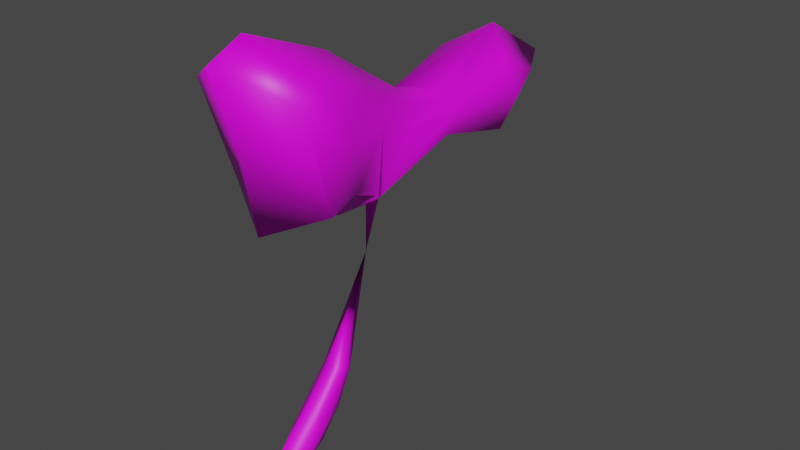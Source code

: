 # Source: untitled6-6.blend  (saved by Blender 3.0.42; exported with 4.5.12 LTS)
import bpy
from mathutils import Matrix  # noqa: F401  (used for matrix-valued properties, if any)

bpy.ops.wm.read_factory_settings(use_empty=True)
scene = bpy.context.scene
scene.name = 'Scene'

# ---- collections
col_collection = bpy.data.collections.new('Collection'); scene.collection.children.link(col_collection)

# ---- images (referenced by path relative to the original .blend; pixels are not part of the script)
import os
ASSET_DIR = os.environ.get("B2B_ASSET_DIR", "")  # directory of the original .blend (textures are referenced by path, not embedded)
HERE = os.path.dirname(os.path.abspath(__file__))  # packed textures are extracted next to this script under _unpacked/

def load_image(name, relpath, width, height, colorspace="sRGB"):
    """Load a texture the original file referenced (path relative to the .blend, or extracted next to this script)."""
    p = next((c for c in (os.path.join(HERE, relpath), os.path.join(ASSET_DIR, relpath)) if relpath and os.path.exists(c)), "")
    if p:
        img = bpy.data.images.load(p, check_existing=True)
        img.name = name
    else:  # same state as the original file: an image datablock whose file is absent (Cycles renders it pink)
        img = bpy.data.images.new(name, width, height)
        img.source = "FILE"
        img.filepath = "//" + (relpath or name)
    img.colorspace_settings.name = colorspace
    return img
img_fe_fruit_stem_01_png = load_image('fe_fruit_stem_01.png', 'fe_fruit_stem_01.png', 1024, 1024, 'sRGB')
img_fe_fruit_stem_01__tintmask_rw4_dds = load_image('fe_fruit_stem_01__tintMask.rw4.dds', 'fe_fruit_stem_01__tintMask.rw4.dds', 1024, 1024, 'sRGB')

# ---- materials (node trees are filled in below, after node groups)
mat_material_002 = bpy.data.materials.new('Material.002')
mat_material_002.use_transparent_shadow = False

# ---- material node trees
mat_material_002.use_nodes = True; mat_material_002.node_tree.nodes.clear()
_N = mat_material_002.node_tree.nodes; _L = mat_material_002.node_tree.links
n0 = _N.new('ShaderNodeBsdfPrincipled'); n0.name = 'Principled BSDF'; n0.location = (10, 300)
n0.distribution = 'GGX'
n0.subsurface_method = 'RANDOM_WALK_SKIN'
n0.inputs[3].default_value = 1.45
n0.inputs[27].default_value = (0.0, 0.0, 0.0, 1.0)
n0.inputs[28].default_value = 1.0
n1 = _N.new('ShaderNodeOutputMaterial'); n1.name = 'Material Output'; n1.location = (300, 300)
n2 = _N.new('ShaderNodeTexImage'); n2.name = 'Image Texture'; n2.location = (-280, 275)
n2.image = img_fe_fruit_stem_01_png
n3 = _N.new('ShaderNodeTexImage'); n3.name = 'Image Texture.001'; n3.location = (-280, 275)
n3.image = img_fe_fruit_stem_01__tintmask_rw4_dds
_L.new(n0.outputs[0], n1.inputs[0])
_L.new(n3.outputs[0], n0.inputs[0])
n1.is_active_output = True

# ---- world
world_world = bpy.data.worlds.new('World'); scene.world = world_world
world_world.use_nodes = True; world_world.node_tree.nodes.clear()
_N = world_world.node_tree.nodes; _L = world_world.node_tree.links
n0 = _N.new('ShaderNodeOutputWorld'); n0.name = 'World Output'; n0.location = (300, 300)
n1 = _N.new('ShaderNodeBackground'); n1.name = 'Background'; n1.location = (10, 300)
n1.inputs[0].default_value = (0.05088, 0.05088, 0.05088, 1.0)
_L.new(n1.outputs[0], n0.inputs[0])
n0.is_active_output = True
world_world.color = (0.05088, 0.05088, 0.05088)
world_world.use_sun_shadow = False
world_world.sun_shadow_jitter_overblur = 0.0

# ---- meshes
me_vert = bpy.data.meshes.new('Vert')
me_vert.from_pydata([(0.0, -0.16, -0.07603), (0.0, -0.05958, -0.02507), (0.0, 0.05435, 0.1318), (0.0, 0.2809, 0.4559), (0.0, 0.4337, 0.4251), (0.0, 0.5677, 0.5319), (0.0, 0.4337, 0.6117), (0.0, 0.2675, 0.5411), (0.0, 0.1733, 0.5704), (0.0, 0.07781, 0.6325), (0.0, 0.02633, 0.6662), (-5.068e-18, -0.1276, 0.7273), (0.0, -0.1881, 0.7001), (0.0, -0.1217, 0.4277), (0.0, -0.03502, 0.455), (0.0, 0.04225, 0.3997), (0.0, 0.01134, 0.138), (0.0, -0.1106, 0.02495), (0.0, 0.01311, 0.06208), (0.02206, -0.119, -0.03164), (0.01931, -0.02791, 0.02882), (0.02083, 0.03819, 0.1333), (0.05277, 0.2434, 0.4824), (0.06253, 0.3759, 0.4534), (0.05859, 0.4654, 0.5319), (0.06253, 0.3759, 0.5735), (0.05184, 0.2319, 0.5372), (0.05037, 0.1573, 0.5572), (0.05705, 0.07806, 0.5966), (0.06819, 0.03935, 0.6205), (0.09589, -0.08079, 0.6699), (0.101, -0.1233, 0.6449), (0.09495, -0.0687, 0.4693), (0.08694, -0.001992, 0.4857), (0.06636, 0.05482, 0.4493), (0.02053, 0.0223, 0.1357), (0.02194, -0.0592, 0.04472), (0.02313, 0.007374, 0.07891), (0.06929, 0.237, 0.5237), (0.0826, 0.396, 0.5127), (0.06185, 0.1529, 0.5297), (0.07935, 0.05734, 0.5591), (0.1068, -0.03563, 0.5652), (0.02431, -0.03803, 0.04528), (0.023, 0.001827, 0.1018), (0.0, 0.1062, 0.3951), (0.0, 0.1374, 0.3999), (0.01149, 0.1235, 0.4024), (0.0, 0.1049, 0.313), (0.05277, 0.2434, 0.4824), (0.06636, 0.05482, 0.4493), (0.06929, 0.237, 0.5237), (0.06185, 0.1529, 0.5297), (0.07935, 0.05734, 0.5591), (0.01149, 0.1235, 0.4024), (0.0, -0.1459, 0.5639), (0.09799, -0.09602, 0.5571), (-0.02206, -0.119, -0.03164), (-0.01931, -0.02791, 0.02882), (-0.02083, 0.03819, 0.1333), (-0.05277, 0.2434, 0.4824), (-0.06253, 0.3759, 0.4534), (-0.05859, 0.4654, 0.5319), (-0.06253, 0.3759, 0.5735), (-0.05184, 0.2319, 0.5372), (-0.05037, 0.1573, 0.5572), (-0.05705, 0.07806, 0.5966), (-0.06819, 0.03935, 0.6205), (-0.09589, -0.08079, 0.6699), (-0.101, -0.1233, 0.6449), (-0.09495, -0.0687, 0.4693), (-0.08694, -0.001992, 0.4857), (-0.06636, 0.05482, 0.4493), (-0.02053, 0.0223, 0.1357), (-0.02194, -0.0592, 0.04472), (-0.02313, 0.007374, 0.07891), (-0.06929, 0.237, 0.5237), (-0.0826, 0.396, 0.5127), (-0.06185, 0.1529, 0.5297), (-0.07935, 0.05734, 0.5591), (-0.1068, -0.03563, 0.5652), (-0.02431, -0.03803, 0.04528), (-0.023, 0.001827, 0.1018), (-0.01149, 0.1235, 0.4024), (-0.05277, 0.2434, 0.4824), (-0.06636, 0.05482, 0.4493), (-0.06929, 0.237, 0.5237), (-0.06185, 0.1529, 0.5297), (-0.07935, 0.05734, 0.5591), (-0.01149, 0.1235, 0.4024), (-0.09799, -0.09602, 0.5571)], [], [(13, 14, 33, 32), (6, 7, 26, 25), (14, 15, 34, 33), (7, 8, 27, 26), (47, 46, 3, 22), (8, 9, 28, 27), (9, 10, 29, 28), (16, 17, 36, 35), (10, 11, 30, 29), (3, 4, 23, 22), (17, 0, 19, 36), (11, 12, 31, 30), (4, 5, 24, 23), (1, 18, 37, 20), (0, 1, 20, 19), (55, 13, 32, 56), (5, 6, 25, 24), (18, 2, 21, 37), (29, 30, 42, 41), (26, 27, 40, 38), (33, 34, 41, 42), (23, 24, 39), (30, 31, 42), (27, 28, 41, 40), (24, 25, 39), (31, 56, 32, 42), (28, 29, 41), (25, 26, 38, 39), (32, 33, 42), (22, 23, 39, 38), (20, 37, 43), (36, 19, 43), (19, 20, 43), (35, 36, 44), (43, 37, 44), (37, 21, 44), (36, 43, 44), (35, 44, 21), (47, 45, 48), (15, 45, 47, 34), (46, 47, 48), (16, 35, 48), (35, 21, 48), (21, 2, 48), (34, 47, 22, 38, 40, 41), (41, 40, 52, 53), (47, 34, 50, 54), (22, 47, 54, 49), (40, 38, 51, 52), (12, 55, 56, 31), (13, 70, 71, 14), (6, 63, 64, 7), (14, 71, 72, 15), (7, 64, 65, 8), (83, 60, 3, 46), (8, 65, 66, 9), (9, 66, 67, 10), (16, 73, 74, 17), (10, 67, 68, 11), (3, 60, 61, 4), (17, 74, 57, 0), (11, 68, 69, 12), (4, 61, 62, 5), (1, 58, 75, 18), (0, 57, 58, 1), (55, 90, 70, 13), (5, 62, 63, 6), (18, 75, 59, 2), (67, 79, 80, 68), (64, 76, 78, 65), (71, 80, 79, 72), (61, 77, 62), (68, 80, 69), (65, 78, 79, 66), (62, 77, 63), (69, 80, 70, 90), (66, 79, 67), (63, 77, 76, 64), (70, 80, 71), (60, 76, 77, 61), (58, 81, 75), (74, 81, 57), (57, 81, 58), (73, 82, 74), (81, 82, 75), (75, 82, 59), (74, 82, 81), (73, 59, 82), (83, 48, 45), (15, 72, 83, 45), (46, 48, 83), (16, 48, 73), (73, 48, 59), (59, 48, 2), (72, 79, 78, 76, 60, 83), (79, 88, 87, 78), (83, 89, 85, 72), (60, 84, 89, 83), (78, 87, 86, 76), (12, 69, 90, 55)])
me_vert.polygons.foreach_set('use_smooth', [True] * 100)
_uv = me_vert.uv_layers.new(name='UVMap')
_uv.uv.foreach_set('vector', [0.5801, 0.8983, 0.5841, 0.8922, 0.6006, 0.9108, 0.5868, 0.9034, 0.5134, 0.9244, 0.5226, 0.9203, 0.5229, 0.933, 0.5145, 0.9269, 0.5841, 0.8922, 0.594, 0.8585, 0.6393, 0.9331, 0.6006, 0.9108, 0.5226, 0.9203, 0.5441, 0.9153, 0.5536, 0.9307, 0.5229, 0.933, 0.4778, 0.833, 0.4918, 0.8366, 0.5006, 0.9223, 0.4831, 0.9547, 0.5441, 0.9153, 0.5654, 0.9063, 0.5689, 0.9139, 0.5536, 0.9307, 0.5654, 0.9063, 0.569, 0.9045, 0.5741, 0.9113, 0.5689, 0.9139, 0.7497, 0.2212, 0.7497, 0.1487, 0.7655, 0.1647, 0.7644, 0.2282, 0.569, 0.9045, 0.5748, 0.9009, 0.5765, 0.9032, 0.5741, 0.9113, 0.5006, 0.9223, 0.5114, 0.9243, 0.5095, 0.9271, 0.4831, 0.9547, 0.7497, 0.1563, 0.7497, 0.06698, 0.7655, 0.1093, 0.7655, 0.1614, 0.5748, 0.9009, 0.5752, 0.9006, 0.5777, 0.9025, 0.5765, 0.9032, 0.5114, 0.9243, 0.5124, 0.9243, 0.5122, 0.9259, 0.5095, 0.9271, 0.7497, 0.1679, 0.7497, 0.2124, 0.7663, 0.2106, 0.7636, 0.1816, 0.7471, 0.08406, 0.7681, 0.1435, 0.7626, 0.1625, 0.749, 0.1239, 0.5777, 0.8994, 0.5801, 0.8983, 0.5868, 0.9034, 0.5823, 0.903, 0.5124, 0.9243, 0.5134, 0.9244, 0.5145, 0.9269, 0.5122, 0.9259, 0.7497, 0.1546, 0.7497, 0.2022, 0.7647, 0.205, 0.7663, 0.1663, 0.5741, 0.9113, 0.5765, 0.9032, 0.5841, 0.9074, 0.5823, 0.9192, 0.5229, 0.933, 0.5536, 0.9307, 0.5582, 0.9424, 0.5083, 0.9402, 0.6006, 0.9108, 0.6393, 0.9331, 0.5823, 0.9192, 0.5841, 0.9074, 0.5095, 0.9271, 0.5122, 0.9259, 0.5116, 0.9281, 0.5765, 0.9032, 0.5777, 0.9025, 0.5841, 0.9074, 0.5536, 0.9307, 0.5689, 0.9139, 0.5823, 0.9192, 0.5582, 0.9424, 0.5122, 0.9259, 0.5145, 0.9269, 0.5116, 0.9281, 0.5777, 0.9025, 0.5823, 0.903, 0.5868, 0.9034, 0.5841, 0.9074, 0.5689, 0.9139, 0.5741, 0.9113, 0.5823, 0.9192, 0.5145, 0.9269, 0.5229, 0.933, 0.5083, 0.9402, 0.5116, 0.9281, 0.5868, 0.9034, 0.6006, 0.9108, 0.5841, 0.9074, 0.4831, 0.9547, 0.5095, 0.9271, 0.5116, 0.9281, 0.5083, 0.9402, 0.7626, 0.1625, 0.7639, 0.1896, 0.7526, 0.1693, 0.7436, 0.1653, 0.749, 0.1239, 0.7526, 0.1693, 0.749, 0.1239, 0.7626, 0.1625, 0.7526, 0.1693, 0.7536, 0.2173, 0.7436, 0.1653, 0.754, 0.1999, 0.7526, 0.1693, 0.7639, 0.1896, 0.754, 0.1999, 0.7639, 0.1896, 0.7601, 0.2207, 0.754, 0.1999, 0.7436, 0.1653, 0.7526, 0.1693, 0.754, 0.1999, 0.7536, 0.2173, 0.754, 0.1999, 0.7601, 0.2207, 0.5237, 0.9835, 0.5224, 0.9831, 0.5218, 0.9828, 0.594, 0.8585, 0.5876, 0.8134, 0.6393, 0.8212, 0.6393, 0.9331, 0.5233, 0.9747, 0.5237, 0.9835, 0.5218, 0.9828, 0.7497, 0.2112, 0.7644, 0.2084, 0.7497, 0.326, 0.7536, 0.2173, 0.7601, 0.2207, 0.7316, 0.3011, 0.7647, 0.205, 0.7497, 0.2022, 0.7497, 0.326, 0.6393, 0.9331, 0.5525, 0.9871, 0.4831, 0.9547, 0.5083, 0.9402, 0.5609, 0.9409, 0.5823, 0.9192, 0.6852, 0.7983, 0.6852, 0.7983, 0.6852, 0.7983, 0.6852, 0.7983, 0.6852, 0.8441, 0.6852, 0.8441, 0.6852, 0.8441, 0.6852, 0.8441, 0.6852, 0.8441, 0.6852, 0.8441, 0.6852, 0.8441, 0.6852, 0.8441, 0.6852, 0.7983, 0.6852, 0.7983, 0.6852, 0.7983, 0.6852, 0.7983, 0.5752, 0.9006, 0.5777, 0.8994, 0.5823, 0.903, 0.5777, 0.9025, 0.5801, 0.8983, 0.5868, 0.9034, 0.6006, 0.9108, 0.5841, 0.8922, 0.5134, 0.9244, 0.5145, 0.9269, 0.5229, 0.933, 0.5226, 0.9203, 0.5841, 0.8922, 0.6006, 0.9108, 0.6393, 0.9331, 0.594, 0.8585, 0.5226, 0.9203, 0.5229, 0.933, 0.5536, 0.9307, 0.5441, 0.9153, 0.4778, 0.833, 0.4831, 0.9547, 0.5006, 0.9223, 0.4918, 0.8366, 0.5441, 0.9153, 0.5536, 0.9307, 0.5689, 0.9139, 0.5654, 0.9063, 0.5654, 0.9063, 0.5689, 0.9139, 0.5741, 0.9113, 0.569, 0.9045, 0.7497, 0.2212, 0.7644, 0.2282, 0.7655, 0.1647, 0.7497, 0.1487, 0.569, 0.9045, 0.5741, 0.9113, 0.5765, 0.9032, 0.5748, 0.9009, 0.5006, 0.9223, 0.4831, 0.9547, 0.5095, 0.9271, 0.5114, 0.9243, 0.7497, 0.1563, 0.7655, 0.1614, 0.7655, 0.1093, 0.7497, 0.06698, 0.5748, 0.9009, 0.5765, 0.9032, 0.5777, 0.9025, 0.5752, 0.9006, 0.5114, 0.9243, 0.5095, 0.9271, 0.5122, 0.9259, 0.5124, 0.9243, 0.7497, 0.1679, 0.7636, 0.1816, 0.7663, 0.2106, 0.7497, 0.2124, 0.7471, 0.08406, 0.749, 0.1239, 0.7626, 0.1625, 0.7681, 0.1435, 0.5777, 0.8994, 0.5823, 0.903, 0.5868, 0.9034, 0.5801, 0.8983, 0.5124, 0.9243, 0.5122, 0.9259, 0.5145, 0.9269, 0.5134, 0.9244, 0.7497, 0.1546, 0.7663, 0.1663, 0.7647, 0.205, 0.7497, 0.2022, 0.5741, 0.9113, 0.5823, 0.9192, 0.5841, 0.9074, 0.5765, 0.9032, 0.5229, 0.933, 0.5083, 0.9402, 0.5582, 0.9424, 0.5536, 0.9307, 0.6006, 0.9108, 0.5841, 0.9074, 0.5823, 0.9192, 0.6393, 0.9331, 0.5095, 0.9271, 0.5116, 0.9281, 0.5122, 0.9259, 0.5765, 0.9032, 0.5841, 0.9074, 0.5777, 0.9025, 0.5536, 0.9307, 0.5582, 0.9424, 0.5823, 0.9192, 0.5689, 0.9139, 0.5122, 0.9259, 0.5116, 0.9281, 0.5145, 0.9269, 0.5777, 0.9025, 0.5841, 0.9074, 0.5868, 0.9034, 0.5823, 0.903, 0.5689, 0.9139, 0.5823, 0.9192, 0.5741, 0.9113, 0.5145, 0.9269, 0.5116, 0.9281, 0.5083, 0.9402, 0.5229, 0.933, 0.5868, 0.9034, 0.5841, 0.9074, 0.6006, 0.9108, 0.4831, 0.9547, 0.5083, 0.9402, 0.5116, 0.9281, 0.5095, 0.9271, 0.7626, 0.1625, 0.7526, 0.1693, 0.7639, 0.1896, 0.7436, 0.1653, 0.7526, 0.1693, 0.749, 0.1239, 0.749, 0.1239, 0.7526, 0.1693, 0.7626, 0.1625, 0.7536, 0.2173, 0.754, 0.1999, 0.7436, 0.1653, 0.7526, 0.1693, 0.754, 0.1999, 0.7639, 0.1896, 0.7639, 0.1896, 0.754, 0.1999, 0.7601, 0.2207, 0.7436, 0.1653, 0.754, 0.1999, 0.7526, 0.1693, 0.7536, 0.2173, 0.7601, 0.2207, 0.754, 0.1999, 0.5237, 0.9835, 0.5218, 0.9828, 0.5224, 0.9831, 0.594, 0.8585, 0.6393, 0.9331, 0.6393, 0.8212, 0.5876, 0.8134, 0.5233, 0.9747, 0.5218, 0.9828, 0.5237, 0.9835, 0.7497, 0.2112, 0.7497, 0.326, 0.7644, 0.2084, 0.7536, 0.2173, 0.7316, 0.3011, 0.7601, 0.2207, 0.7647, 0.205, 0.7497, 0.326, 0.7497, 0.2022, 0.6393, 0.9331, 0.5823, 0.9192, 0.5609, 0.9409, 0.5083, 0.9402, 0.4831, 0.9547, 0.5525, 0.9871, 0.6852, 0.7983, 0.6852, 0.7983, 0.6852, 0.7983, 0.6852, 0.7983, 0.6852, 0.8441, 0.6852, 0.8441, 0.6852, 0.8441, 0.6852, 0.8441, 0.6852, 0.8441, 0.6852, 0.8441, 0.6852, 0.8441, 0.6852, 0.8441, 0.6852, 0.7983, 0.6852, 0.7983, 0.6852, 0.7983, 0.6852, 0.7983, 0.5752, 0.9006, 0.5777, 0.9025, 0.5823, 0.903, 0.5777, 0.8994])
me_vert.materials.append(mat_material_002)
me_vert.use_remesh_fix_poles = True
me_vert.use_remesh_preserve_attributes = False
me_vert.update()

# ---- objects
ob_vert = bpy.data.objects.new('Vert', me_vert)

# ---- transforms, parenting, visibility, modifiers, constraints
ob_vert.location = (0.0, 0.0, 0.0)

# ---- collection membership
col_collection.objects.link(ob_vert)

# ---- scene / render settings (as saved in the file)
scene.frame_start = 1; scene.frame_end = 250; scene.frame_set(107)
scene.render.engine = 'BLENDER_EEVEE_NEXT'
scene.cycles.sampling_pattern = 'TABULATED_SOBOL'
scene.cycles.use_light_tree = False
scene.view_settings.view_transform = 'Filmic'
bpy.context.view_layer.update()

# ---- added for rendering (the .blend has no active camera and no usable light): camera, sun
cam_auto = bpy.data.cameras.new('AutoCamera')
cam_auto.lens = 50.0
cam_auto.sensor_width = 36.0
cam_auto.clip_end = 1000.0
ob_auto_camera = bpy.data.objects.new('AutoCamera', cam_auto)
scene.collection.objects.link(ob_auto_camera)
ob_auto_camera.location = (1.03947, -1.05757, 1.15722)
ob_auto_camera.rotation_euler = (1.09748, -7.21219e-08, 0.694738)
scene.camera = ob_auto_camera
light_auto_sun = bpy.data.lights.new('AutoSun', 'SUN')
light_auto_sun.energy = 3.0
light_auto_sun.angle = 0.0523599
ob_auto_sun = bpy.data.objects.new('AutoSun', light_auto_sun)
scene.collection.objects.link(ob_auto_sun)
ob_auto_sun.rotation_euler = (0.872665, 0.174533, 0.523599)
bpy.context.view_layer.update()
